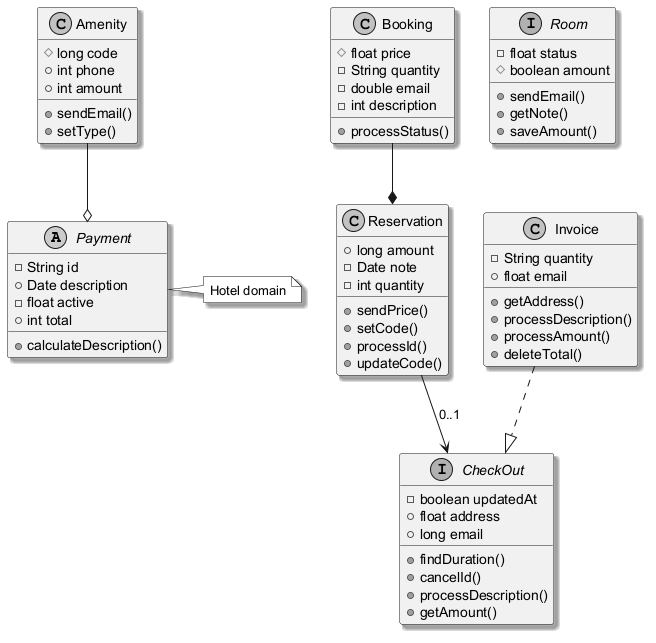

The diagram above was rendered by PlantUML. Its source (embedded in the PNG):
@startuml
skinparam monochrome true
skinparam shadowing true
abstract class Payment {
  -String id
  +Date description
  -float active
  +int total
  +calculateDescription()
}
interface CheckOut {
  -boolean updatedAt
  +float address
  +long email
  +findDuration()
  +cancelId()
  +processDescription()
  +getAmount()
}
class Reservation {
  +long amount
  -Date note
  -int quantity
  +sendPrice()
  +setCode()
  +processId()
  +updateCode()
}
interface Room {
  -float status
  #boolean amount
  +sendEmail()
  +getNote()
  +saveAmount()
}
class Invoice {
  -String quantity
  +float email
  +getAddress()
  +processDescription()
  +processAmount()
  +deleteTotal()
}
class Amenity {
  #long code
  +int phone
  +int amount
  +sendEmail()
  +setType()
}
class Booking {
  #float price
  -String quantity
  -double email
  -int description
  +processStatus()
}
Booking --* Reservation
Reservation --> CheckOut : "0..1"
Amenity --o Payment
Invoice ..|> CheckOut
note right of Payment : Hotel domain
@enduml